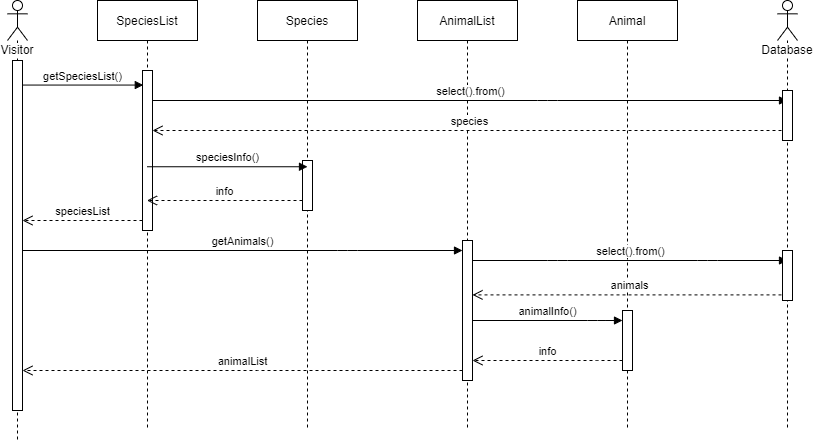

The diagram above was exported from draw.io. Its source (the exported page's mxGraphModel, read from the mxfile embedded in the PNG):
<mxGraphModel dx="952" dy="517" grid="1" gridSize="10" guides="1" tooltips="1" connect="1" arrows="1" fold="1" page="1" pageScale="1" pageWidth="850" pageHeight="1100" math="0" shadow="0">
  <root>
    <mxCell id="0" />
    <mxCell id="1" parent="0" />
    <mxCell id="3nuBFxr9cyL0pnOWT2aG-1" value="SpeciesList" style="shape=umlLifeline;perimeter=lifelinePerimeter;container=1;collapsible=0;recursiveResize=0;rounded=0;shadow=0;strokeWidth=1;" parent="1" vertex="1">
      <mxGeometry x="130" y="80" width="100" height="430" as="geometry" />
    </mxCell>
    <mxCell id="3nuBFxr9cyL0pnOWT2aG-2" value="" style="points=[];perimeter=orthogonalPerimeter;rounded=0;shadow=0;strokeWidth=1;" parent="3nuBFxr9cyL0pnOWT2aG-1" vertex="1">
      <mxGeometry x="45" y="70" width="10" height="160" as="geometry" />
    </mxCell>
    <mxCell id="3nuBFxr9cyL0pnOWT2aG-5" value="Species" style="shape=umlLifeline;perimeter=lifelinePerimeter;container=1;collapsible=0;recursiveResize=0;rounded=0;shadow=0;strokeWidth=1;" parent="1" vertex="1">
      <mxGeometry x="290" y="80" width="100" height="430" as="geometry" />
    </mxCell>
    <mxCell id="3nuBFxr9cyL0pnOWT2aG-6" value="" style="points=[];perimeter=orthogonalPerimeter;rounded=0;shadow=0;strokeWidth=1;" parent="3nuBFxr9cyL0pnOWT2aG-5" vertex="1">
      <mxGeometry x="45" y="160" width="10" height="50" as="geometry" />
    </mxCell>
    <mxCell id="flZpDaGf8ZFncXLWTNKy-1" value="Visitor" style="shape=umlLifeline;participant=umlActor;perimeter=lifelinePerimeter;whiteSpace=wrap;html=1;container=1;collapsible=0;recursiveResize=0;verticalAlign=top;spacingTop=36;labelBackgroundColor=#ffffff;outlineConnect=0;" vertex="1" parent="1">
      <mxGeometry x="40" y="80" width="20" height="440" as="geometry" />
    </mxCell>
    <mxCell id="flZpDaGf8ZFncXLWTNKy-2" value="" style="html=1;points=[];perimeter=orthogonalPerimeter;" vertex="1" parent="flZpDaGf8ZFncXLWTNKy-1">
      <mxGeometry x="5" y="60" width="10" height="350" as="geometry" />
    </mxCell>
    <mxCell id="flZpDaGf8ZFncXLWTNKy-3" value="getSpeciesList()" style="html=1;verticalAlign=bottom;endArrow=block;entryX=0.08;entryY=0.091;entryDx=0;entryDy=0;entryPerimeter=0;" edge="1" parent="1" source="flZpDaGf8ZFncXLWTNKy-2" target="3nuBFxr9cyL0pnOWT2aG-2">
      <mxGeometry width="80" relative="1" as="geometry">
        <mxPoint x="100" y="190" as="sourcePoint" />
        <mxPoint x="150" y="170" as="targetPoint" />
      </mxGeometry>
    </mxCell>
    <mxCell id="flZpDaGf8ZFncXLWTNKy-5" value="speciesInfo()" style="html=1;verticalAlign=bottom;endArrow=block;entryX=0.5;entryY=0.125;entryDx=0;entryDy=0;entryPerimeter=0;" edge="1" parent="1" source="3nuBFxr9cyL0pnOWT2aG-1" target="3nuBFxr9cyL0pnOWT2aG-6">
      <mxGeometry width="80" relative="1" as="geometry">
        <mxPoint x="210" y="180" as="sourcePoint" />
        <mxPoint x="290" y="180" as="targetPoint" />
      </mxGeometry>
    </mxCell>
    <mxCell id="flZpDaGf8ZFncXLWTNKy-6" value="AnimalList" style="shape=umlLifeline;perimeter=lifelinePerimeter;whiteSpace=wrap;html=1;container=1;collapsible=0;recursiveResize=0;outlineConnect=0;" vertex="1" parent="1">
      <mxGeometry x="450" y="80" width="100" height="430" as="geometry" />
    </mxCell>
    <mxCell id="flZpDaGf8ZFncXLWTNKy-13" value="" style="html=1;points=[];perimeter=orthogonalPerimeter;" vertex="1" parent="flZpDaGf8ZFncXLWTNKy-6">
      <mxGeometry x="45" y="240" width="10" height="140" as="geometry" />
    </mxCell>
    <mxCell id="flZpDaGf8ZFncXLWTNKy-7" value="select().from()" style="html=1;verticalAlign=bottom;endArrow=block;" edge="1" parent="1" source="3nuBFxr9cyL0pnOWT2aG-2">
      <mxGeometry width="80" relative="1" as="geometry">
        <mxPoint x="390" y="270" as="sourcePoint" />
        <mxPoint x="820" y="180" as="targetPoint" />
        <Array as="points">
          <mxPoint x="580" y="180" />
        </Array>
      </mxGeometry>
    </mxCell>
    <mxCell id="flZpDaGf8ZFncXLWTNKy-10" value="species" style="html=1;verticalAlign=bottom;endArrow=open;dashed=1;endSize=8;" edge="1" parent="1" target="3nuBFxr9cyL0pnOWT2aG-2">
      <mxGeometry relative="1" as="geometry">
        <mxPoint x="820" y="210" as="sourcePoint" />
        <mxPoint x="580" y="210" as="targetPoint" />
        <Array as="points">
          <mxPoint x="560" y="210" />
        </Array>
      </mxGeometry>
    </mxCell>
    <mxCell id="flZpDaGf8ZFncXLWTNKy-11" value="info" style="html=1;verticalAlign=bottom;endArrow=open;dashed=1;endSize=8;" edge="1" parent="1" source="3nuBFxr9cyL0pnOWT2aG-6" target="3nuBFxr9cyL0pnOWT2aG-1">
      <mxGeometry relative="1" as="geometry">
        <mxPoint x="290" y="294.5" as="sourcePoint" />
        <mxPoint x="210" y="294.5" as="targetPoint" />
        <Array as="points">
          <mxPoint x="230" y="280" />
        </Array>
      </mxGeometry>
    </mxCell>
    <mxCell id="flZpDaGf8ZFncXLWTNKy-12" value="Animal" style="shape=umlLifeline;perimeter=lifelinePerimeter;whiteSpace=wrap;html=1;container=1;collapsible=0;recursiveResize=0;outlineConnect=0;" vertex="1" parent="1">
      <mxGeometry x="610" y="80" width="100" height="430" as="geometry" />
    </mxCell>
    <mxCell id="flZpDaGf8ZFncXLWTNKy-21" value="" style="html=1;points=[];perimeter=orthogonalPerimeter;" vertex="1" parent="flZpDaGf8ZFncXLWTNKy-12">
      <mxGeometry x="45" y="310" width="10" height="60" as="geometry" />
    </mxCell>
    <mxCell id="flZpDaGf8ZFncXLWTNKy-14" value="getAnimals()" style="html=1;verticalAlign=bottom;endArrow=block;" edge="1" parent="1" source="flZpDaGf8ZFncXLWTNKy-2" target="flZpDaGf8ZFncXLWTNKy-13">
      <mxGeometry width="80" relative="1" as="geometry">
        <mxPoint x="70" y="330" as="sourcePoint" />
        <mxPoint x="150" y="330" as="targetPoint" />
        <Array as="points">
          <mxPoint x="380" y="330" />
        </Array>
      </mxGeometry>
    </mxCell>
    <mxCell id="flZpDaGf8ZFncXLWTNKy-15" value="speciesList" style="html=1;verticalAlign=bottom;endArrow=open;dashed=1;endSize=8;" edge="1" parent="1" source="3nuBFxr9cyL0pnOWT2aG-2" target="flZpDaGf8ZFncXLWTNKy-2">
      <mxGeometry relative="1" as="geometry">
        <mxPoint x="150" y="294.5" as="sourcePoint" />
        <mxPoint x="70" y="294.5" as="targetPoint" />
        <Array as="points">
          <mxPoint x="150" y="300" />
        </Array>
      </mxGeometry>
    </mxCell>
    <mxCell id="flZpDaGf8ZFncXLWTNKy-17" value="select().from()" style="html=1;verticalAlign=bottom;endArrow=block;" edge="1" parent="1" source="flZpDaGf8ZFncXLWTNKy-13">
      <mxGeometry width="80" relative="1" as="geometry">
        <mxPoint x="520" y="360" as="sourcePoint" />
        <mxPoint x="820" y="340" as="targetPoint" />
        <Array as="points">
          <mxPoint x="590" y="340" />
          <mxPoint x="740" y="340" />
        </Array>
      </mxGeometry>
    </mxCell>
    <mxCell id="flZpDaGf8ZFncXLWTNKy-20" value="animals" style="html=1;verticalAlign=bottom;endArrow=open;dashed=1;endSize=8;exitX=0;exitY=0.74;exitDx=0;exitDy=0;exitPerimeter=0;" edge="1" parent="1" target="flZpDaGf8ZFncXLWTNKy-13">
      <mxGeometry relative="1" as="geometry">
        <mxPoint x="820" y="374.4" as="sourcePoint" />
        <mxPoint x="540" y="370" as="targetPoint" />
      </mxGeometry>
    </mxCell>
    <mxCell id="flZpDaGf8ZFncXLWTNKy-22" value="animalInfo()" style="html=1;verticalAlign=bottom;endArrow=block;" edge="1" parent="1" source="flZpDaGf8ZFncXLWTNKy-13" target="flZpDaGf8ZFncXLWTNKy-21">
      <mxGeometry width="80" relative="1" as="geometry">
        <mxPoint x="520" y="410" as="sourcePoint" />
        <mxPoint x="600" y="410" as="targetPoint" />
        <Array as="points">
          <mxPoint x="630" y="400" />
        </Array>
      </mxGeometry>
    </mxCell>
    <mxCell id="flZpDaGf8ZFncXLWTNKy-23" value="info" style="html=1;verticalAlign=bottom;endArrow=open;dashed=1;endSize=8;" edge="1" parent="1" source="flZpDaGf8ZFncXLWTNKy-21" target="flZpDaGf8ZFncXLWTNKy-13">
      <mxGeometry relative="1" as="geometry">
        <mxPoint x="610" y="450" as="sourcePoint" />
        <mxPoint x="530" y="450" as="targetPoint" />
        <Array as="points">
          <mxPoint x="620" y="440" />
        </Array>
      </mxGeometry>
    </mxCell>
    <mxCell id="flZpDaGf8ZFncXLWTNKy-24" value="Database" style="shape=umlLifeline;participant=umlActor;perimeter=lifelinePerimeter;whiteSpace=wrap;html=1;container=1;collapsible=0;recursiveResize=0;verticalAlign=top;spacingTop=36;labelBackgroundColor=#ffffff;outlineConnect=0;" vertex="1" parent="1">
      <mxGeometry x="810" y="80" width="20" height="430" as="geometry" />
    </mxCell>
    <mxCell id="flZpDaGf8ZFncXLWTNKy-25" value="" style="html=1;points=[];perimeter=orthogonalPerimeter;" vertex="1" parent="flZpDaGf8ZFncXLWTNKy-24">
      <mxGeometry x="5" y="90" width="10" height="50" as="geometry" />
    </mxCell>
    <mxCell id="flZpDaGf8ZFncXLWTNKy-26" value="" style="html=1;points=[];perimeter=orthogonalPerimeter;" vertex="1" parent="flZpDaGf8ZFncXLWTNKy-24">
      <mxGeometry x="5" y="250" width="10" height="50" as="geometry" />
    </mxCell>
    <mxCell id="flZpDaGf8ZFncXLWTNKy-27" value="animalList" style="html=1;verticalAlign=bottom;endArrow=open;dashed=1;endSize=8;" edge="1" parent="1" source="flZpDaGf8ZFncXLWTNKy-13" target="flZpDaGf8ZFncXLWTNKy-2">
      <mxGeometry relative="1" as="geometry">
        <mxPoint x="290" y="450" as="sourcePoint" />
        <mxPoint x="210" y="450" as="targetPoint" />
        <Array as="points">
          <mxPoint x="300" y="450" />
        </Array>
      </mxGeometry>
    </mxCell>
  </root>
</mxGraphModel>